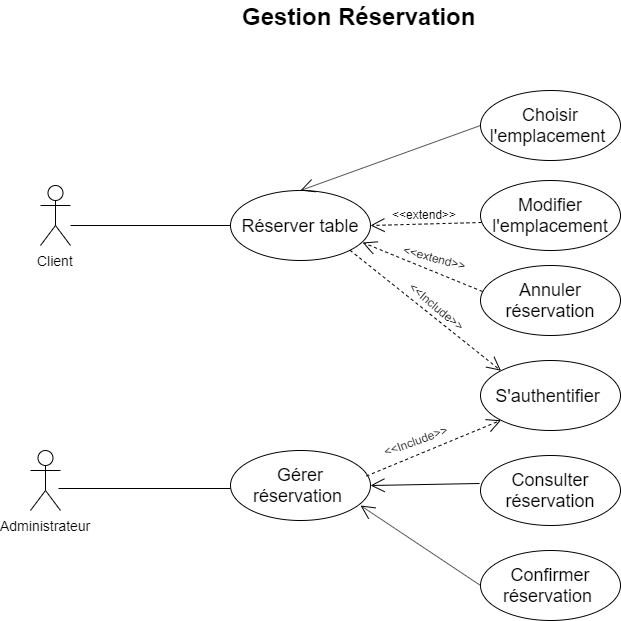

The diagram above was exported from draw.io. Its source (the exported page's mxGraphModel, read from the mxfile embedded in the PNG):
<mxGraphModel dx="854" dy="419" grid="1" gridSize="10" guides="1" tooltips="1" connect="1" arrows="1" fold="1" page="1" pageScale="1" pageWidth="827" pageHeight="1169" math="0" shadow="0">
  <root>
    <mxCell id="0" />
    <mxCell id="1" parent="0" />
    <mxCell id="GBkooyjrdADYgteve0_n-1" value="&lt;font style=&quot;font-size: 18px&quot;&gt;Réserver&amp;nbsp;table&lt;/font&gt;" style="ellipse;whiteSpace=wrap;html=1;" parent="1" vertex="1">
      <mxGeometry x="250" y="220" width="140" height="70" as="geometry" />
    </mxCell>
    <mxCell id="GBkooyjrdADYgteve0_n-2" value="&lt;font style=&quot;font-size: 18px&quot;&gt;Choisir l'emplacement&amp;nbsp;&lt;/font&gt;" style="ellipse;whiteSpace=wrap;html=1;" parent="1" vertex="1">
      <mxGeometry x="500" y="120" width="140" height="70" as="geometry" />
    </mxCell>
    <mxCell id="GBkooyjrdADYgteve0_n-3" value="&lt;font style=&quot;font-size: 18px&quot;&gt;Modifier l'emplacement&lt;/font&gt;" style="ellipse;whiteSpace=wrap;html=1;" parent="1" vertex="1">
      <mxGeometry x="500" y="210" width="140" height="70" as="geometry" />
    </mxCell>
    <mxCell id="GBkooyjrdADYgteve0_n-4" value="&lt;font style=&quot;font-size: 18px&quot;&gt;Annuler réservation&lt;/font&gt;" style="ellipse;whiteSpace=wrap;html=1;" parent="1" vertex="1">
      <mxGeometry x="500" y="295" width="140" height="70" as="geometry" />
    </mxCell>
    <mxCell id="GBkooyjrdADYgteve0_n-5" value="&lt;font style=&quot;font-size: 18px&quot;&gt;S'authentifier&amp;nbsp;&lt;/font&gt;" style="ellipse;whiteSpace=wrap;html=1;" parent="1" vertex="1">
      <mxGeometry x="500" y="390" width="140" height="70" as="geometry" />
    </mxCell>
    <mxCell id="GBkooyjrdADYgteve0_n-6" value="&lt;font style=&quot;font-size: 18px&quot;&gt;Consulter réservation&lt;/font&gt;" style="ellipse;whiteSpace=wrap;html=1;" parent="1" vertex="1">
      <mxGeometry x="500" y="485" width="140" height="70" as="geometry" />
    </mxCell>
    <mxCell id="GBkooyjrdADYgteve0_n-7" value="&lt;font style=&quot;font-size: 18px&quot;&gt;Confirmer réservation&amp;nbsp;&lt;/font&gt;" style="ellipse;whiteSpace=wrap;html=1;" parent="1" vertex="1">
      <mxGeometry x="500" y="580" width="140" height="70" as="geometry" />
    </mxCell>
    <mxCell id="GBkooyjrdADYgteve0_n-8" value="&lt;font style=&quot;font-size: 18px&quot;&gt;Gérer réservation&amp;nbsp;&lt;/font&gt;" style="ellipse;whiteSpace=wrap;html=1;" parent="1" vertex="1">
      <mxGeometry x="250" y="480" width="140" height="70" as="geometry" />
    </mxCell>
    <mxCell id="GBkooyjrdADYgteve0_n-9" value="&lt;font style=&quot;font-size: 14px&quot;&gt;Client&lt;br&gt;&lt;/font&gt;&lt;span style=&quot;color: rgba(0 , 0 , 0 , 0) ; font-family: &amp;#34;helvetica&amp;#34; , &amp;#34;arial&amp;#34; , sans-serif ; font-size: 0px ; background-color: rgb(248 , 249 , 250)&quot;&gt;%3CmxGraphModel%3E%3Croot%3E%3CmxCell%20id%3D%220%22%2F%3E%3CmxCell%20id%3D%221%22%20parent%3D%220%22%2F%3E%3CmxCell%20id%3D%222%22%20value%3D%22%22%20style%3D%22endArrow%3Dblock%3Bdashed%3D1%3BendFill%3D0%3BendSize%3D12%3Bhtml%3D1%3BexitX%3D1%3BexitY%3D0.5%3BexitDx%3D0%3BexitDy%3D0%3B%22%20edge%3D%221%22%20parent%3D%221%22%3E%3CmxGeometry%20width%3D%22160%22%20relative%3D%221%22%20as%3D%22geometry%22%3E%3CmxPoint%20x%3D%22493%22%20y%3D%22495%22%20as%3D%22sourcePoint%22%2F%3E%3CmxPoint%20x%3D%22689%22%20y%3D%22280%22%20as%3D%22targetPoint%22%2F%3E%3C%2FmxGeometry%3E%3C%2FmxCell%3E%3C%2Froot%3E%3C%2FmxGraphModel%3E&lt;/span&gt;" style="shape=umlActor;verticalLabelPosition=bottom;labelBackgroundColor=#ffffff;verticalAlign=top;html=1;" parent="1" vertex="1">
      <mxGeometry x="60" y="215" width="30" height="60" as="geometry" />
    </mxCell>
    <mxCell id="GBkooyjrdADYgteve0_n-10" value="&lt;font style=&quot;font-size: 14px&quot;&gt;Administrateur&lt;/font&gt;" style="shape=umlActor;verticalLabelPosition=bottom;labelBackgroundColor=#ffffff;verticalAlign=top;html=1;" parent="1" vertex="1">
      <mxGeometry x="50" y="480" width="30" height="60" as="geometry" />
    </mxCell>
    <mxCell id="GBkooyjrdADYgteve0_n-17" value="" style="endArrow=none;html=1;entryX=0;entryY=0.5;entryDx=0;entryDy=0;" parent="1" target="GBkooyjrdADYgteve0_n-1" edge="1">
      <mxGeometry width="50" height="50" relative="1" as="geometry">
        <mxPoint x="90" y="255" as="sourcePoint" />
        <mxPoint x="80" y="670" as="targetPoint" />
      </mxGeometry>
    </mxCell>
    <mxCell id="GBkooyjrdADYgteve0_n-18" value="" style="endArrow=none;html=1;" parent="1" edge="1">
      <mxGeometry width="50" height="50" relative="1" as="geometry">
        <mxPoint x="78" y="518" as="sourcePoint" />
        <mxPoint x="250" y="518" as="targetPoint" />
      </mxGeometry>
    </mxCell>
    <mxCell id="GBkooyjrdADYgteve0_n-25" value="" style="endArrow=open;dashed=1;endFill=0;endSize=12;html=1;entryX=0.943;entryY=0.743;entryDx=0;entryDy=0;entryPerimeter=0;exitX=0.014;exitY=0.371;exitDx=0;exitDy=0;exitPerimeter=0;" parent="1" source="GBkooyjrdADYgteve0_n-4" target="GBkooyjrdADYgteve0_n-1" edge="1">
      <mxGeometry width="160" relative="1" as="geometry">
        <mxPoint x="120" y="670" as="sourcePoint" />
        <mxPoint x="280" y="670" as="targetPoint" />
      </mxGeometry>
    </mxCell>
    <mxCell id="GBkooyjrdADYgteve0_n-27" value="" style="endArrow=open;dashed=1;endFill=0;endSize=12;html=1;entryX=0;entryY=0;entryDx=0;entryDy=0;exitX=1;exitY=1;exitDx=0;exitDy=0;" parent="1" source="GBkooyjrdADYgteve0_n-1" target="GBkooyjrdADYgteve0_n-5" edge="1">
      <mxGeometry width="160" relative="1" as="geometry">
        <mxPoint x="480" y="165" as="sourcePoint" />
        <mxPoint x="395.94000000000005" y="251" as="targetPoint" />
      </mxGeometry>
    </mxCell>
    <mxCell id="GBkooyjrdADYgteve0_n-28" value="" style="endArrow=open;dashed=1;endFill=0;endSize=12;html=1;entryX=0;entryY=1;entryDx=0;entryDy=0;exitX=0.964;exitY=0.3;exitDx=0;exitDy=0;exitPerimeter=0;" parent="1" target="GBkooyjrdADYgteve0_n-5" edge="1">
      <mxGeometry width="160" relative="1" as="geometry">
        <mxPoint x="385.96000000000004" y="505.5" as="sourcePoint" />
        <mxPoint x="479.96000000000004" y="444.48" as="targetPoint" />
      </mxGeometry>
    </mxCell>
    <mxCell id="GBkooyjrdADYgteve0_n-29" value="" style="endArrow=open;endFill=1;endSize=12;html=1;entryX=1;entryY=0.5;entryDx=0;entryDy=0;exitX=-0.007;exitY=0.4;exitDx=0;exitDy=0;exitPerimeter=0;" parent="1" source="GBkooyjrdADYgteve0_n-6" target="GBkooyjrdADYgteve0_n-8" edge="1">
      <mxGeometry width="160" relative="1" as="geometry">
        <mxPoint x="480" y="255" as="sourcePoint" />
        <mxPoint x="400" y="265" as="targetPoint" />
      </mxGeometry>
    </mxCell>
    <mxCell id="GBkooyjrdADYgteve0_n-30" value="" style="endArrow=open;endFill=1;endSize=12;html=1;exitX=0;exitY=0.5;exitDx=0;exitDy=0;" parent="1" edge="1" source="GBkooyjrdADYgteve0_n-7">
      <mxGeometry width="160" relative="1" as="geometry">
        <mxPoint x="476.02" y="600.98" as="sourcePoint" />
        <mxPoint x="380" y="535" as="targetPoint" />
      </mxGeometry>
    </mxCell>
    <mxCell id="GBkooyjrdADYgteve0_n-31" value="" style="endArrow=open;endFill=1;endSize=12;html=1;exitX=0;exitY=0.5;exitDx=0;exitDy=0;entryX=0.5;entryY=0;entryDx=0;entryDy=0;" parent="1" source="GBkooyjrdADYgteve0_n-2" target="GBkooyjrdADYgteve0_n-1" edge="1">
      <mxGeometry width="160" relative="1" as="geometry">
        <mxPoint x="480" y="255" as="sourcePoint" />
        <mxPoint x="380" y="241" as="targetPoint" />
      </mxGeometry>
    </mxCell>
    <mxCell id="GBkooyjrdADYgteve0_n-32" value="" style="endArrow=open;dashed=1;endFill=0;endSize=12;html=1;entryX=1;entryY=0.5;entryDx=0;entryDy=0;exitX=0.007;exitY=0.6;exitDx=0;exitDy=0;exitPerimeter=0;" parent="1" source="GBkooyjrdADYgteve0_n-3" target="GBkooyjrdADYgteve0_n-1" edge="1">
      <mxGeometry width="160" relative="1" as="geometry">
        <mxPoint x="481.96000000000004" y="335.97" as="sourcePoint" />
        <mxPoint x="392.02" y="282.01" as="targetPoint" />
      </mxGeometry>
    </mxCell>
    <mxCell id="2OWoz_ADorskfx-YXVyP-2" value="&amp;lt;&amp;lt;extend&amp;gt;&amp;gt;" style="text;html=1;resizable=0;points=[];autosize=1;align=left;verticalAlign=top;spacingTop=-4;rotation=0;" parent="1" vertex="1">
      <mxGeometry x="410" y="235" width="80" height="20" as="geometry" />
    </mxCell>
    <mxCell id="2OWoz_ADorskfx-YXVyP-3" value="&amp;lt;&amp;lt;extend&amp;gt;&amp;gt;" style="text;html=1;resizable=0;points=[];autosize=1;align=left;verticalAlign=top;spacingTop=-4;rotation=15;" parent="1" vertex="1">
      <mxGeometry x="420" y="280" width="80" height="20" as="geometry" />
    </mxCell>
    <mxCell id="2OWoz_ADorskfx-YXVyP-6" value="&amp;lt;&amp;lt;Include&amp;gt;&amp;gt;" style="text;html=1;resizable=0;points=[];autosize=1;align=left;verticalAlign=top;spacingTop=-4;rotation=40;" parent="1" vertex="1">
      <mxGeometry x="420" y="330" width="80" height="20" as="geometry" />
    </mxCell>
    <mxCell id="2OWoz_ADorskfx-YXVyP-12" value="&amp;lt;&amp;lt;Include&amp;gt;&amp;gt;" style="text;html=1;resizable=0;points=[];autosize=1;align=left;verticalAlign=top;spacingTop=-4;rotation=-20;" parent="1" vertex="1">
      <mxGeometry x="400" y="460" width="80" height="20" as="geometry" />
    </mxCell>
    <mxCell id="2OWoz_ADorskfx-YXVyP-13" value="&lt;b&gt;&lt;font style=&quot;font-size: 24px&quot;&gt;Gestion Réservation&amp;nbsp;&lt;/font&gt;&lt;/b&gt;" style="text;html=1;resizable=0;points=[];autosize=1;align=left;verticalAlign=top;spacingTop=-4;" parent="1" vertex="1">
      <mxGeometry x="260" y="30" width="260" height="20" as="geometry" />
    </mxCell>
  </root>
</mxGraphModel>